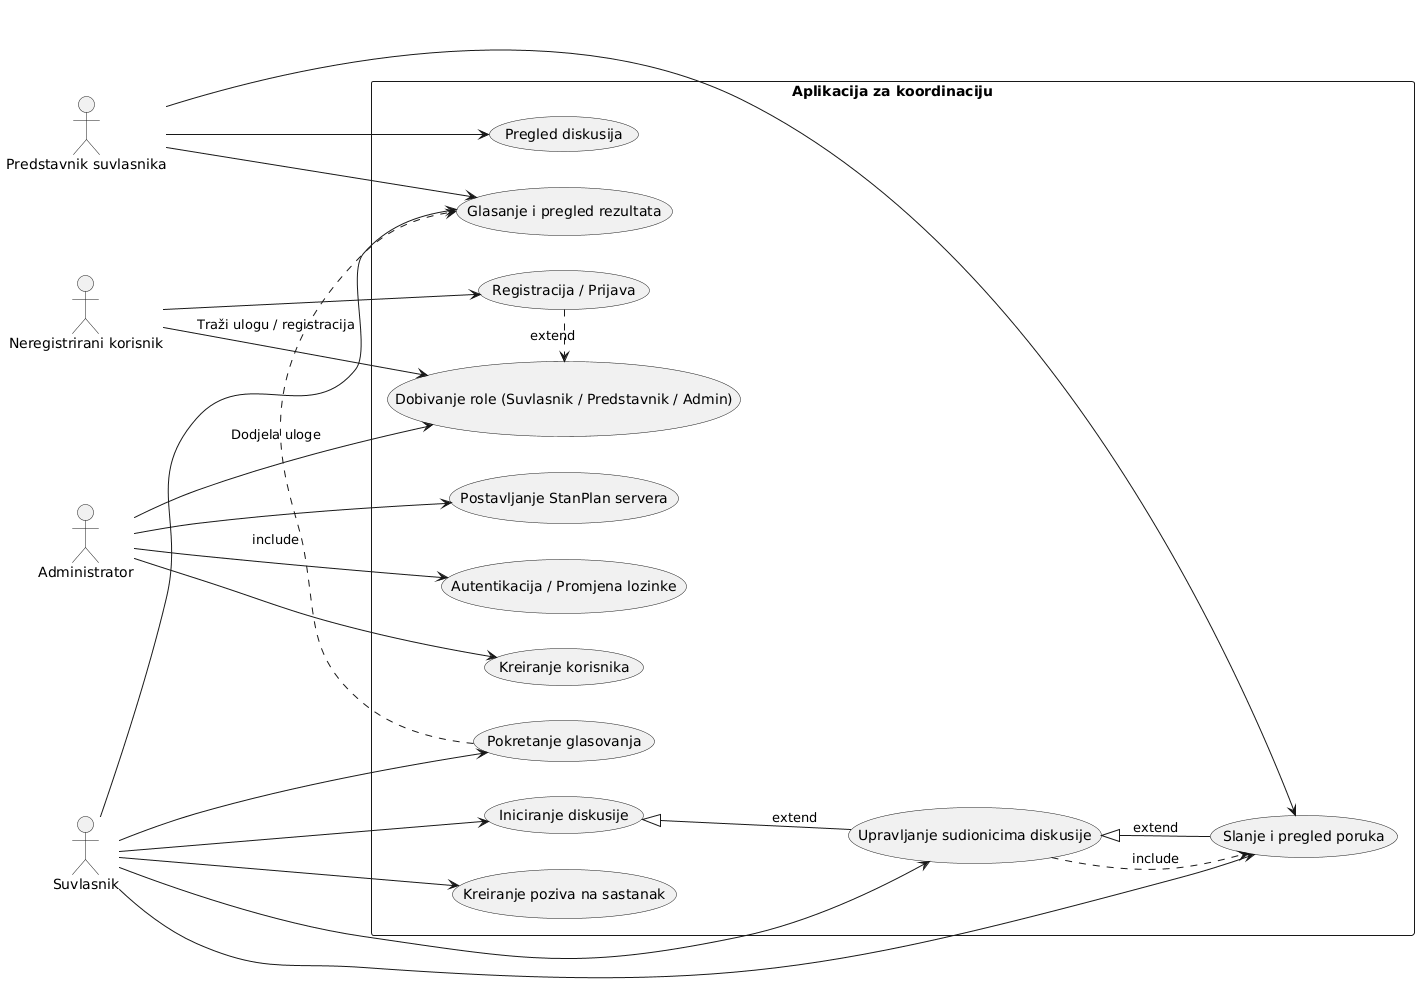

The diagram above was rendered by PlantUML. Its source (embedded in the PNG):
@startuml
left to right direction
skinparam packageStyle rectangle

actor "Neregistrirani korisnik" as Guest
actor "Administrator" as Admin
actor "Predstavnik suvlasnika" as Representative
actor "Suvlasnik" as Owner

package "Aplikacija za koordinaciju" {
  
  ' Use Case-i za sve korisnike
  usecase "Registracija / Prijava" as UC0
  usecase "Kreiranje korisnika" as UC1
  usecase "Postavljanje StanPlan servera" as UC2
  usecase "Autentikacija / Promjena lozinke" as UC3
  
  usecase "Iniciranje diskusije" as UC4
  usecase "Upravljanje sudionicima diskusije" as UC5
  usecase "Slanje i pregled poruka" as UC6
  usecase "Pokretanje glasovanja" as UC7
  usecase "Glasanje i pregled rezultata" as UC8
  usecase "Kreiranje poziva na sastanak" as UC9
  usecase "Pregled diskusija" as UC10

  ' Use Case za dodjelu uloge
  usecase "Dobivanje role (Suvlasnik / Predstavnik / Admin)" as UC11
}

' Veze aktora i use case-ova
Guest --> UC0
Guest --> UC11 : "Traži ulogu / registracija"

Admin --> UC1
Admin --> UC2
Admin --> UC3
Admin --> UC11 : "Dodjela uloge"

Owner --> UC4
Owner --> UC5
Owner --> UC6
Owner --> UC7
Owner --> UC8
Owner --> UC9

Representative --> UC6
Representative --> UC8
Representative --> UC10

' Include i Extend veze
UC7 .> UC8 : include
UC5 .> UC6 : include
UC4 <|-- UC5 : extend
UC5 <|-- UC6 : extend
UC0 .> UC11 : extend
@enduml